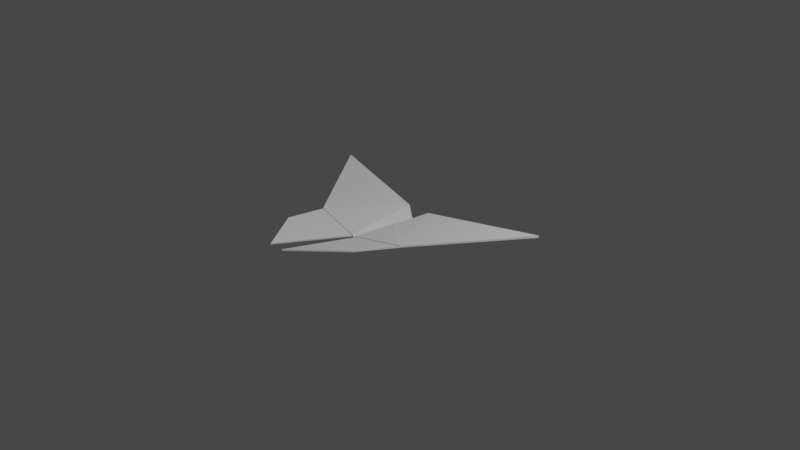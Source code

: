 # Source: Butterfly.blend  (saved by Blender 3.0.42; exported with 4.5.12 LTS)
import bpy
from mathutils import Matrix  # noqa: F401  (used for matrix-valued properties, if any)

bpy.ops.wm.read_factory_settings(use_empty=True)
scene = bpy.context.scene
scene.name = 'Scene'

# ---- collections
col_collection = bpy.data.collections.new('Collection'); scene.collection.children.link(col_collection)
col_butterfly = bpy.data.collections.new('Butterfly'); scene.collection.children.link(col_butterfly)

# ---- materials (node trees are filled in below, after node groups)
mat_material = bpy.data.materials.new('Material')
mat_material.alpha_threshold = 0.0
mat_material.use_transparent_shadow = False
mat_material.line_color = (0.0, 0.0, 0.0, 1.0)

# ---- material node trees
mat_material.use_nodes = True; mat_material.node_tree.nodes.clear()
_N = mat_material.node_tree.nodes; _L = mat_material.node_tree.links
n0 = _N.new('ShaderNodeOutputMaterial'); n0.name = 'Material Output'; n0.location = (300, 300)
n1 = _N.new('ShaderNodeBsdfPrincipled'); n1.name = 'Principled BSDF'; n1.location = (10, 300)
n1.distribution = 'GGX'
n1.subsurface_method = 'RANDOM_WALK_SKIN'
n1.inputs[2].default_value = 0.4
n1.inputs[3].default_value = 1.45
n1.inputs[27].default_value = (0.0, 0.0, 0.0, 1.0)
n1.inputs[28].default_value = 1.0
_L.new(n1.outputs[0], n0.inputs[0])
n0.is_active_output = True

# ---- world
world_world = bpy.data.worlds.new('World'); scene.world = world_world
world_world.use_nodes = True; world_world.node_tree.nodes.clear()
_N = world_world.node_tree.nodes; _L = world_world.node_tree.links
n0 = _N.new('ShaderNodeOutputWorld'); n0.name = 'World Output'; n0.location = (300, 300)
n1 = _N.new('ShaderNodeBackground'); n1.name = 'Background'; n1.location = (10, 300)
n1.inputs[0].default_value = (0.05088, 0.05088, 0.05088, 1.0)
_L.new(n1.outputs[0], n0.inputs[0])
n0.is_active_output = True
world_world.color = (0.05088, 0.05088, 0.05088)
world_world.use_sun_shadow = False
world_world.sun_shadow_jitter_overblur = 0.0

# ---- cameras
cam_camera = bpy.data.cameras.new('Camera')
cam_camera.clip_end = 100.0
cam_camera.ortho_scale = 7.314

# ---- lights
light_light = bpy.data.lights.new('Light', 'POINT')
light_light.transmission_factor = 0.0
light_light.energy = 1000.0
light_light.shadow_soft_size = 0.1
light_light.shadow_maximum_resolution = 0.006
light_light.use_absolute_resolution = True

# ---- meshes
me_cube = bpy.data.meshes.new('Cube')
me_cube.from_pydata([(0.01148, 0.1854, -0.2633), (0.02505, 0.1826, -0.2754), (0.01146, -0.6555, -0.06897), (0.0185, -0.6581, -0.07989), (1.364e-17, 0.1793, -0.2894), (7.423e-18, -0.6558, -0.07026), (8.525e-18, -0.6669, -0.09067), (1.25e-17, 0.1844, -0.2676), (0.137, 0.232, -0.04767), (0.1403, 0.2273, -0.06795), (0.02849, -0.6523, -0.05445), (0.02992, -0.6555, -0.06811), (0.01147, -0.1536, -0.185), (1.044e-17, -0.1569, -0.1874), (0.08663, -0.1784, -0.05082), (0.007628, -0.1525, -0.1768), (0.007616, -0.6544, -0.06081), (7.003e-18, -0.6547, -0.0621), (1.002e-17, -0.1557, -0.1793), (0.08279, -0.1773, -0.04266), (0.02465, -0.6512, -0.0463)], [], [(4, 1, 3, 6), (1, 0, 8, 9), (4, 7, 0, 1), (0, 7, 13, 12), (3, 2, 5, 6), (3, 1, 9, 11), (2, 3, 11, 10), (0, 12, 14, 8), (14, 12, 15, 19), (12, 13, 18, 15), (19, 15, 16, 20), (15, 18, 17, 16), (5, 2, 16, 17), (2, 10, 20, 16)])
_uv = me_cube.uv_layers.new(name='UVMap')
_uv.uv.foreach_set('vector', [0.08128, 0.53, 0.08853, 0.5131, 0.1028, 0.7846, 0.09286, 0.774, 0.08853, 0.5131, 0.07051, 0.517, 0.09416, 0.1765, 0.1104, 0.2, 0.08128, 0.53, 0.07366, 0.5264, 0.07051, 0.517, 0.08853, 0.5131, 0.07051, 0.517, 0.07366, 0.5264, 0.07397, 0.6241, 0.0695, 0.6215, 0.1028, 0.7846, 0.09021, 0.7884, 0.08566, 0.7801, 0.09286, 0.774, 0.1028, 0.7846, 0.08853, 0.5131, 0.1104, 0.2, 0.1104, 0.8031, 0.09021, 0.7884, 0.1028, 0.7846, 0.1104, 0.8031, 0.09112, 0.8168, 0.07051, 0.517, 0.0695, 0.6215, 0.009081, 0.6325, 0.09416, 0.1765, 0.009081, 0.6325, 0.0695, 0.6215, 0.06816, 0.6247, 0.007724, 0.6358, 0.0695, 0.6215, 0.07397, 0.6241, 0.07092, 0.6258, 0.06816, 0.6247, 0.007724, 0.6358, 0.06816, 0.6247, 0.07829, 0.7903, 0.07839, 0.8186, 0.06816, 0.6247, 0.07092, 0.6258, 0.08096, 0.7812, 0.07829, 0.7903, 0.08566, 0.7801, 0.09021, 0.7884, 0.07829, 0.7903, 0.08096, 0.7812, 0.09021, 0.7884, 0.09112, 0.8168, 0.07839, 0.8186, 0.07829, 0.7903])
me_cube.materials.append(mat_material)
me_cube.use_remesh_preserve_volume = False
me_cube.use_remesh_preserve_attributes = False
me_cube.use_mirror_vertex_groups = False
me_cube.update()
me_cube_001 = bpy.data.meshes.new('Cube.001')
me_cube_001.from_pydata([(-0.06131, 0.4971, 0.006321), (-0.06459, 0.4923, -0.01396), (0.04718, -0.3873, -0.0004562), (0.04576, -0.3905, -0.01411), (-1.296, 0.7699, 0.1101), (-1.299, 0.7651, 0.08979), (-0.4939, -0.3045, 0.07536), (-0.4953, -0.3077, 0.06171), (-0.01095, 0.08663, 0.003175), (-0.00711, 0.08776, 0.01133), (0.05103, -0.3861, 0.007699), (-0.49, -0.3034, 0.08352), (-0.007001, -1.326, 0.2256), (-0.008429, -1.329, 0.212), (-0.4019, -0.8138, 0.1757), (-0.4033, -0.817, 0.162)], [], [(0, 4, 6, 8), (5, 7, 6, 4), (1, 5, 4, 0), (3, 7, 5, 1), (2, 12, 13, 3), (2, 10, 11, 6), (11, 10, 9), (6, 11, 9, 8), (12, 14, 15, 13), (6, 14, 12, 2), (3, 13, 15, 7), (7, 15, 14, 6), (10, 2, 3, 1, 0, 8, 9)])
_uv = me_cube_001.uv_layers.new(name='UVMap')
_uv.uv.foreach_set('vector', [0.6136, 0.5743, 0.5027, 0.5988, 0.5748, 0.5023, 0.6181, 0.5374, 0.62, 0.4049, 0.563, 0.4034, 0.5631, 0.4041, 0.6203, 0.406, 0.5942, 0.3994, 0.5285, 0.4049, 0.5287, 0.406, 0.5944, 0.4005, 0.6232, 0.4946, 0.5746, 0.502, 0.5024, 0.5983, 0.6133, 0.5738, 0.5587, 0.4001, 0.5088, 0.4121, 0.5086, 0.4114, 0.5585, 0.3994, 0.6233, 0.495, 0.6237, 0.4957, 0.5751, 0.5025, 0.5748, 0.5018, 0.5751, 0.5024, 0.6237, 0.4949, 0.6185, 0.5375, 0.5748, 0.5018, 0.5751, 0.5025, 0.6185, 0.496, 0.6181, 0.4953, 0.5088, 0.4121, 0.536, 0.4095, 0.5359, 0.4087, 0.5086, 0.4114, 0.5748, 0.5023, 0.583, 0.4565, 0.6185, 0.4106, 0.6233, 0.4948, 0.6232, 0.4946, 0.6184, 0.4103, 0.5829, 0.4562, 0.5746, 0.502, 0.563, 0.4034, 0.5359, 0.4087, 0.536, 0.4095, 0.5631, 0.4041, 0.5588, 0.4005, 0.5587, 0.4001, 0.5585, 0.3994, 0.6055, 0.3994, 0.6058, 0.4005, 0.5839, 0.4003, 0.584, 0.4007])
me_cube_001.materials.append(mat_material)
me_cube_001.use_remesh_preserve_volume = False
me_cube_001.use_remesh_preserve_attributes = False
me_cube_001.use_mirror_vertex_groups = False
me_cube_001.update()
me_cube_002 = bpy.data.meshes.new('Cube.002')
me_cube_002.from_pydata([(0.06131, 0.4971, 0.006321), (0.06459, 0.4923, -0.01396), (-0.04718, -0.3873, -0.0004562), (-0.04576, -0.3905, -0.01411), (1.296, 0.7699, 0.1101), (1.299, 0.7651, 0.08979), (0.4939, -0.3045, 0.07536), (0.4953, -0.3077, 0.06171), (0.01095, 0.08663, 0.003175), (0.00711, 0.08776, 0.01133), (-0.05103, -0.3861, 0.007699), (0.49, -0.3034, 0.08352), (0.007001, -1.326, 0.2256), (0.008429, -1.329, 0.212), (0.4019, -0.8138, 0.1757), (0.4033, -0.817, 0.162)], [], [(0, 8, 6, 4), (5, 4, 6, 7), (1, 0, 4, 5), (3, 1, 5, 7), (2, 3, 13, 12), (2, 6, 11, 10), (11, 9, 10), (6, 8, 9, 11), (12, 13, 15, 14), (6, 2, 12, 14), (3, 7, 15, 13), (7, 6, 14, 15), (10, 9, 8, 0, 1, 3, 2)])
_uv = me_cube_002.uv_layers.new(name='UVMap')
_uv.uv.foreach_set('vector', [0.5149, 0.571, 0.5106, 0.5359, 0.5519, 0.5024, 0.6206, 0.5943, 0.6174, 0.4049, 0.6176, 0.406, 0.5632, 0.4042, 0.563, 0.4035, 0.5361, 0.3997, 0.5359, 0.4007, 0.5985, 0.406, 0.5987, 0.4049, 0.5057, 0.495, 0.5152, 0.5706, 0.6208, 0.5939, 0.552, 0.5021, 0.559, 0.4004, 0.5588, 0.3997, 0.5113, 0.4111, 0.5114, 0.4118, 0.5304, 0.4004, 0.5578, 0.4042, 0.5577, 0.4046, 0.5302, 0.4008, 0.5516, 0.5025, 0.5103, 0.536, 0.5053, 0.4954, 0.5578, 0.4042, 0.5334, 0.4006, 0.5332, 0.401, 0.5577, 0.4046, 0.5114, 0.4118, 0.5113, 0.4111, 0.5372, 0.4086, 0.5374, 0.4093, 0.5519, 0.5024, 0.5056, 0.4953, 0.5103, 0.415, 0.544, 0.4588, 0.5057, 0.495, 0.552, 0.5021, 0.5442, 0.4585, 0.5104, 0.4147, 0.563, 0.4035, 0.5632, 0.4042, 0.5374, 0.4093, 0.5372, 0.4086, 0.559, 0.4008, 0.5831, 0.401, 0.583, 0.4006, 0.6038, 0.4007, 0.6036, 0.3997, 0.5588, 0.3997, 0.559, 0.4004])
me_cube_002.materials.append(mat_material)
me_cube_002.use_remesh_preserve_volume = False
me_cube_002.use_remesh_preserve_attributes = False
me_cube_002.use_mirror_vertex_groups = False
me_cube_002.update()

# ---- objects
ob_light = bpy.data.objects.new('Light', light_light)
ob_camera = bpy.data.objects.new('Camera', cam_camera)
ob_cube = bpy.data.objects.new('Cube', me_cube)
ob_cube_001 = bpy.data.objects.new('Cube.001', me_cube_001)
ob_cube_002 = bpy.data.objects.new('Cube.002', me_cube_002)

# ---- transforms, parenting, visibility, modifiers, constraints
ob_light.location = (4.076, 1.005, 5.904)
ob_light.rotation_euler = (0.6503, 0.05522, 1.866)
ob_light.lock_rotations_4d = False
ob_light.empty_display_type = 'ARROWS'
ob_light.color = (0.0, 0.0, 0.0, 0.0)
ob_light.lineart.crease_threshold = 0.0
ob_camera.location = (7.359, -6.926, 4.958)
ob_camera.rotation_euler = (1.109, 0.0, 0.8149)
ob_camera.lock_rotations_4d = False
ob_camera.empty_display_type = 'ARROWS'
ob_camera.color = (0.0, 0.0, 0.0, 0.0)
ob_camera.display_type = 'WIRE'
ob_camera.lineart.crease_threshold = 0.0
ob_cube.location = (3.34e-19, 0.04361, 0.06797)
ob_cube.lock_rotations_4d = False
ob_cube.empty_display_type = 'ARROWS'
ob_cube.lineart.crease_threshold = 0.0
_m = ob_cube.modifiers.new('Mirror', 'MIRROR')
_m.use_clip = True
ob_cube_001.parent = ob_cube
ob_cube_001.matrix_parent_inverse = Matrix(((1.0, -0.0, 0.0, -3.34e-19), (-0.0, 1.0, -0.0, -0.04361), (0.0, -0.0, 1.0, -0.06797), (-0.0, 0.0, -0.0, 1.0)))
ob_cube_001.location = (-0.07568, -0.2214, 0.01397)
ob_cube_001.rotation_euler = (-1.937e-07, -1.654e-24, -9.513e-24)
ob_cube_001.lock_rotations_4d = False
ob_cube_001.empty_display_type = 'ARROWS'
ob_cube_001.lineart.crease_threshold = 0.0
ob_cube_002.parent = ob_cube
ob_cube_002.matrix_parent_inverse = Matrix(((1.0, -0.0, 0.0, -3.34e-19), (-0.0, 1.0, -0.0, -0.04361), (0.0, -0.0, 1.0, -0.06797), (-0.0, 0.0, -0.0, 1.0)))
ob_cube_002.location = (0.07568, -0.2214, 0.01397)
ob_cube_002.rotation_euler = (-1.937e-07, -1.654e-24, -9.513e-24)
ob_cube_002.lock_rotations_4d = False
ob_cube_002.empty_display_type = 'ARROWS'
ob_cube_002.lineart.crease_threshold = 0.0

# ---- collection membership
col_collection.objects.link(ob_light)
col_collection.objects.link(ob_camera)
col_butterfly.objects.link(ob_cube)
col_butterfly.objects.link(ob_cube_001)
col_butterfly.objects.link(ob_cube_002)

# ---- scene / render settings (as saved in the file)
scene.camera = ob_camera
scene.frame_start = 1; scene.frame_end = 250; scene.frame_set(1)
scene.render.engine = 'BLENDER_EEVEE_NEXT'
scene.cycles.sampling_pattern = 'TABULATED_SOBOL'
scene.cycles.use_light_tree = False
scene.view_settings.view_transform = 'Filmic'
bpy.context.view_layer.update()
